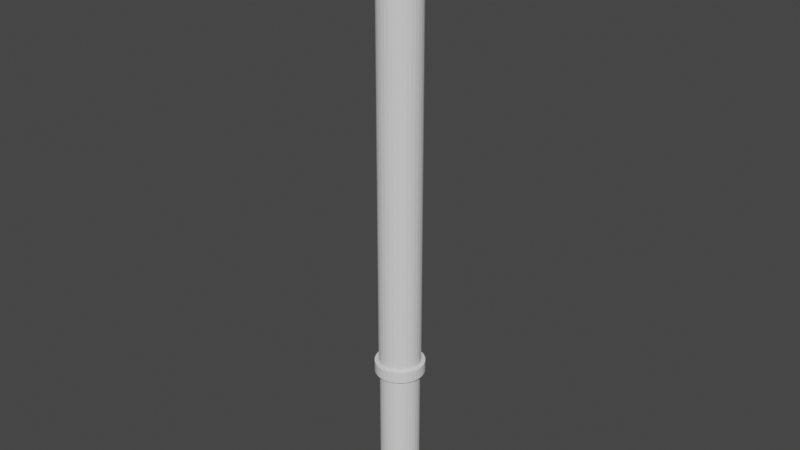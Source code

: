 # Source: SM_LegoSword_exercise.blend  (saved by Blender 3.3.6; exported with 4.5.12 LTS)
import bpy
from mathutils import Matrix  # noqa: F401  (used for matrix-valued properties, if any)

bpy.ops.wm.read_factory_settings(use_empty=True)
scene = bpy.context.scene
scene.name = 'Scene'

# ---- collections
col_collection = bpy.data.collections.new('Collection'); scene.collection.children.link(col_collection)

# ---- world
world_world = bpy.data.worlds.new('World'); scene.world = world_world
world_world.use_nodes = True; world_world.node_tree.nodes.clear()
_N = world_world.node_tree.nodes; _L = world_world.node_tree.links
n0 = _N.new('ShaderNodeOutputWorld'); n0.name = 'World Output'; n0.location = (300, 300)
n1 = _N.new('ShaderNodeBackground'); n1.name = 'Background'; n1.location = (10, 300)
n1.inputs[0].default_value = (0.05088, 0.05088, 0.05088, 1.0)
_L.new(n1.outputs[0], n0.inputs[0])
n0.is_active_output = True
world_world.color = (0.05088, 0.05088, 0.05088)
world_world.use_sun_shadow = False
world_world.sun_shadow_jitter_overblur = 0.0

# ---- meshes
me_cylinder = bpy.data.meshes.new('Cylinder')
me_cylinder.from_pydata([(0.0, 0.0, -2.216), (-1.479e-09, 0.4373, 1.237), (0.0, 0.4146, -2.216), (0.0, 0.4146, 1.0), (0.08089, 0.4067, -2.216), (0.08089, 0.4067, 1.0), (0.1587, 0.3831, -2.216), (0.1587, 0.3831, 1.0), (0.2304, 0.3448, -2.216), (0.2304, 0.3448, 1.0), (0.2932, 0.2932, -2.216), (0.2932, 0.2932, 1.0), (0.3448, 0.2304, -2.216), (0.3448, 0.2304, 1.0), (0.3831, 0.1587, -2.216), (0.3831, 0.1587, 1.0), (0.4067, 0.08089, -2.216), (0.4067, 0.08089, 1.0), (0.4146, 0.0, -2.216), (0.4146, 0.0, 1.0), (0.4067, -0.08089, -2.216), (0.4067, -0.08089, 1.0), (0.3831, -0.1587, -2.216), (0.3831, -0.1587, 1.0), (0.3448, -0.2304, -2.216), (0.3448, -0.2304, 1.0), (0.2932, -0.2932, -2.216), (0.2932, -0.2932, 1.0), (0.2304, -0.3448, -2.216), (0.2304, -0.3448, 1.0), (0.1587, -0.3831, -2.216), (0.1587, -0.3831, 1.0), (0.08089, -0.4067, -2.216), (0.08089, -0.4067, 1.0), (0.0, -0.4146, -2.216), (0.0, -0.4146, 1.0), (-0.08089, -0.4067, -2.216), (-0.08089, -0.4067, 1.0), (-0.1587, -0.3831, -2.216), (-0.1587, -0.3831, 1.0), (-0.2304, -0.3448, -2.216), (-0.2304, -0.3448, 1.0), (-0.2932, -0.2932, -2.216), (-0.2932, -0.2932, 1.0), (-0.3448, -0.2304, -2.216), (-0.3448, -0.2304, 1.0), (-0.3831, -0.1587, -2.216), (-0.3831, -0.1587, 1.0), (-0.4067, -0.08089, -2.216), (-0.4067, -0.08089, 1.0), (-0.4146, 0.0, -2.216), (-0.4146, 0.0, 1.0), (-0.4067, 0.08089, -2.216), (-0.4067, 0.08089, 1.0), (-0.3831, 0.1587, -2.216), (-0.3831, 0.1587, 1.0), (-0.3448, 0.2304, -2.216), (-0.3448, 0.2304, 1.0), (-0.2932, 0.2932, -2.216), (-0.2932, 0.2932, 1.0), (-0.2304, 0.3448, -2.216), (-0.2304, 0.3448, 1.0), (-0.1587, 0.3831, -2.216), (-0.1587, 0.3831, 1.0), (-0.08089, 0.4067, -2.216), (-0.08089, 0.4067, 1.0), (-8.603e-10, 0.52, 1.0), (0.1014, 0.51, 1.0), (0.199, 0.4804, 1.0), (0.2889, 0.4323, 1.0), (0.3677, 0.3677, 1.0), (0.4323, 0.2889, 1.0), (0.4804, 0.199, 1.0), (0.51, 0.1014, 1.0), (0.52, -6.883e-10, 1.0), (0.51, -0.1014, 1.0), (0.4804, -0.199, 1.0), (0.4323, -0.2889, 1.0), (0.3677, -0.3677, 1.0), (0.2889, -0.4323, 1.0), (0.199, -0.4804, 1.0), (0.1014, -0.51, 1.0), (-8.603e-10, -0.52, 1.0), (-0.1014, -0.51, 1.0), (-0.199, -0.4804, 1.0), (-0.2889, -0.4323, 1.0), (-0.3677, -0.3677, 1.0), (-0.4323, -0.2889, 1.0), (-0.4804, -0.199, 1.0), (-0.51, -0.1014, 1.0), (-0.52, -6.883e-10, 1.0), (-0.51, 0.1014, 1.0), (-0.4804, 0.199, 1.0), (-0.4323, 0.2889, 1.0), (-0.3677, 0.3677, 1.0), (-0.2889, 0.4323, 1.0), (-0.199, 0.4804, 1.0), (-0.1014, 0.51, 1.0), (0.08531, 0.4289, 1.237), (0.1673, 0.404, 1.237), (0.2429, 0.3636, 1.237), (0.3092, 0.3092, 1.237), (0.3636, 0.2429, 1.237), (0.404, 0.1673, 1.237), (0.4289, 0.08531, 1.237), (0.4373, -6.883e-10, 1.237), (0.4289, -0.08531, 1.237), (0.404, -0.1673, 1.237), (0.3636, -0.2429, 1.237), (0.3092, -0.3092, 1.237), (0.2429, -0.3636, 1.237), (0.1673, -0.404, 1.237), (0.08531, -0.4289, 1.237), (-1.479e-09, -0.4373, 1.237), (-0.08531, -0.4289, 1.237), (-0.1673, -0.404, 1.237), (-0.2429, -0.3636, 1.237), (-0.3092, -0.3092, 1.237), (-0.3636, -0.2429, 1.237), (-0.404, -0.1673, 1.237), (-0.4289, -0.08531, 1.237), (-0.4373, -6.883e-10, 1.237), (-0.4289, 0.08531, 1.237), (-0.404, 0.1673, 1.237), (-0.3636, 0.2429, 1.237), (-0.3092, 0.3092, 1.237), (-0.2429, 0.3636, 1.237), (-0.1673, 0.404, 1.237), (-0.08531, 0.4289, 1.237), (0.1014, 0.51, 1.237), (-8.603e-10, 0.52, 1.237), (0.199, 0.4804, 1.237), (0.2889, 0.4323, 1.237), (0.3677, 0.3677, 1.237), (0.4323, 0.2889, 1.237), (0.4804, 0.199, 1.237), (0.51, 0.1014, 1.237), (0.52, -6.883e-10, 1.237), (0.51, -0.1014, 1.237), (0.4804, -0.199, 1.237), (0.4323, -0.2889, 1.237), (0.3677, -0.3677, 1.237), (0.2889, -0.4323, 1.237), (0.199, -0.4804, 1.237), (0.1014, -0.51, 1.237), (-8.603e-10, -0.52, 1.237), (-0.1014, -0.51, 1.237), (-0.199, -0.4804, 1.237), (-0.2889, -0.4323, 1.237), (-0.3677, -0.3677, 1.237), (-0.4323, -0.2889, 1.237), (-0.4804, -0.199, 1.237), (-0.51, -0.1014, 1.237), (-0.52, -6.883e-10, 1.237), (-0.51, 0.1014, 1.237), (-0.4804, 0.199, 1.237), (-0.4323, 0.2889, 1.237), (-0.3677, 0.3677, 1.237), (-0.2889, 0.4323, 1.237), (-0.199, 0.4804, 1.237), (-0.1014, 0.51, 1.237), (-1.479e-09, 0.4373, 10.86), (-8.603e-10, -6.883e-10, 10.86), (0.08531, 0.4289, 10.86), (0.1673, 0.404, 10.86), (0.2429, 0.3636, 10.86), (0.3092, 0.3092, 10.86), (0.3636, 0.2429, 10.86), (0.404, 0.1673, 10.86), (0.4289, 0.08531, 10.86), (0.4373, -6.883e-10, 10.86), (0.4289, -0.08531, 10.86), (0.404, -0.1673, 10.86), (0.3636, -0.2429, 10.86), (0.3092, -0.3092, 10.86), (0.2429, -0.3636, 10.86), (0.1673, -0.404, 10.86), (0.08531, -0.4289, 10.86), (-1.479e-09, -0.4373, 10.86), (-0.08531, -0.4289, 10.86), (-0.1673, -0.404, 10.86), (-0.2429, -0.3636, 10.86), (-0.3092, -0.3092, 10.86), (-0.3636, -0.2429, 10.86), (-0.404, -0.1673, 10.86), (-0.4289, -0.08531, 10.86), (-0.4373, -6.883e-10, 10.86), (-0.4289, 0.08531, 10.86), (-0.404, 0.1673, 10.86), (-0.3636, 0.2429, 10.86), (-0.3092, 0.3092, 10.86), (-0.2429, 0.3636, 10.86), (-0.1673, 0.404, 10.86), (-0.08531, 0.4289, 10.86)], [], [(0, 2, 4), (5, 3, 66, 67), (2, 3, 5, 4), (0, 4, 6), (15, 13, 71, 72), (4, 5, 7, 6), (0, 6, 8), (31, 29, 79, 80), (6, 7, 9, 8), (0, 8, 10), (47, 45, 87, 88), (8, 9, 11, 10), (0, 10, 12), (63, 61, 95, 96), (10, 11, 13, 12), (0, 12, 14), (9, 7, 68, 69), (12, 13, 15, 14), (0, 14, 16), (25, 23, 76, 77), (14, 15, 17, 16), (0, 16, 18), (41, 39, 84, 85), (16, 17, 19, 18), (0, 18, 20), (57, 55, 92, 93), (18, 19, 21, 20), (0, 20, 22), (19, 17, 73, 74), (20, 21, 23, 22), (0, 22, 24), (35, 33, 81, 82), (22, 23, 25, 24), (0, 24, 26), (51, 49, 89, 90), (24, 25, 27, 26), (0, 26, 28), (13, 11, 70, 71), (26, 27, 29, 28), (0, 28, 30), (29, 27, 78, 79), (28, 29, 31, 30), (0, 30, 32), (45, 43, 86, 87), (30, 31, 33, 32), (0, 32, 34), (61, 59, 94, 95), (32, 33, 35, 34), (0, 34, 36), (3, 65, 97, 66), (34, 35, 37, 36), (0, 36, 38), (7, 5, 67, 68), (36, 37, 39, 38), (0, 38, 40), (23, 21, 75, 76), (38, 39, 41, 40), (0, 40, 42), (39, 37, 83, 84), (40, 41, 43, 42), (0, 42, 44), (55, 53, 91, 92), (42, 43, 45, 44), (0, 44, 46), (17, 15, 72, 73), (44, 45, 47, 46), (0, 46, 48), (33, 31, 80, 81), (46, 47, 49, 48), (0, 48, 50), (49, 47, 88, 89), (48, 49, 51, 50), (0, 50, 52), (65, 63, 96, 97), (50, 51, 53, 52), (0, 52, 54), (11, 9, 69, 70), (52, 53, 55, 54), (0, 54, 56), (27, 25, 77, 78), (54, 55, 57, 56), (0, 56, 58), (43, 41, 85, 86), (56, 57, 59, 58), (0, 58, 60), (59, 57, 93, 94), (58, 59, 61, 60), (0, 60, 62), (21, 19, 74, 75), (60, 61, 63, 62), (0, 62, 64), (37, 35, 82, 83), (62, 63, 65, 64), (0, 64, 2), (53, 51, 90, 91), (64, 65, 3, 2), (89, 88, 151, 152), (82, 81, 144, 145), (75, 74, 137, 138), (95, 94, 157, 158), (68, 67, 129, 131), (88, 87, 150, 151), (81, 80, 143, 144), (74, 73, 136, 137), (94, 93, 156, 157), (67, 66, 130, 129), (87, 86, 149, 150), (80, 79, 142, 143), (73, 72, 135, 136), (93, 92, 155, 156), (86, 85, 148, 149), (79, 78, 141, 142), (72, 71, 134, 135), (92, 91, 154, 155), (85, 84, 147, 148), (78, 77, 140, 141), (71, 70, 133, 134), (91, 90, 153, 154), (66, 97, 160, 130), (84, 83, 146, 147), (77, 76, 139, 140), (97, 96, 159, 160), (70, 69, 132, 133), (90, 89, 152, 153), (83, 82, 145, 146), (76, 75, 138, 139), (96, 95, 158, 159), (69, 68, 131, 132), (107, 106, 171, 172), (120, 119, 184, 185), (106, 105, 170, 171), (119, 118, 183, 184), (105, 104, 169, 170), (118, 117, 182, 183), (104, 103, 168, 169), (117, 116, 181, 182), (103, 102, 167, 168), (116, 115, 180, 181), (1, 128, 193, 161), (102, 101, 166, 167), (115, 114, 179, 180), (128, 127, 192, 193), (101, 100, 165, 166), (114, 113, 178, 179), (127, 126, 191, 192), (100, 99, 164, 165), (113, 112, 177, 178), (126, 125, 190, 191), (99, 98, 163, 164), (112, 111, 176, 177), (125, 124, 189, 190), (98, 1, 161, 163), (111, 110, 175, 176), (124, 123, 188, 189), (110, 109, 174, 175), (123, 122, 187, 188), (109, 108, 173, 174), (122, 121, 186, 187), (108, 107, 172, 173), (121, 120, 185, 186), (1, 98, 129, 130), (98, 99, 131, 129), (99, 100, 132, 131), (100, 101, 133, 132), (101, 102, 134, 133), (102, 103, 135, 134), (103, 104, 136, 135), (104, 105, 137, 136), (105, 106, 138, 137), (106, 107, 139, 138), (107, 108, 140, 139), (108, 109, 141, 140), (109, 110, 142, 141), (110, 111, 143, 142), (111, 112, 144, 143), (112, 113, 145, 144), (113, 114, 146, 145), (114, 115, 147, 146), (115, 116, 148, 147), (116, 117, 149, 148), (117, 118, 150, 149), (118, 119, 151, 150), (119, 120, 152, 151), (120, 121, 153, 152), (121, 122, 154, 153), (122, 123, 155, 154), (123, 124, 156, 155), (124, 125, 157, 156), (125, 126, 158, 157), (126, 127, 159, 158), (127, 128, 160, 159), (128, 1, 130, 160), (162, 163, 161), (162, 164, 163), (162, 165, 164), (162, 166, 165), (162, 167, 166), (162, 168, 167), (162, 169, 168), (162, 170, 169), (162, 171, 170), (162, 172, 171), (162, 173, 172), (162, 174, 173), (162, 175, 174), (162, 176, 175), (162, 177, 176), (162, 178, 177), (162, 179, 178), (162, 180, 179), (162, 181, 180), (162, 182, 181), (162, 183, 182), (162, 184, 183), (162, 185, 184), (162, 186, 185), (162, 187, 186), (162, 188, 187), (162, 189, 188), (162, 190, 189), (162, 191, 190), (162, 192, 191), (162, 193, 192), (162, 161, 193)])
_uv = me_cylinder.uv_layers.new(name='UVMap')
_uv.uv.foreach_set('vector', [0.1306, 5.494e-05, 0.08323, 0.07226, 0.07602, 0.0695, 0.06789, 0.3989, 0.07709, 0.3987, 0.07721, 0.4095, 0.06797, 0.4098, 0.08323, 0.07226, 0.07709, 0.3987, 0.06789, 0.3989, 0.07602, 0.0695, 0.1306, 5.494e-05, 0.07602, 0.0695, 0.06853, 0.06613, 0.02107, 0.3989, 0.03056, 0.3991, 0.03031, 0.4102, 0.02058, 0.4101, 0.07602, 0.0695, 0.06789, 0.3989, 0.05864, 0.399, 0.06853, 0.06613, 0.1306, 5.494e-05, 0.06853, 0.06613, 0.06071, 0.06202, 0.2411, 0.3908, 0.2504, 0.3901, 0.2511, 0.4011, 0.2418, 0.4018, 0.06853, 0.06613, 0.05864, 0.399, 0.04934, 0.3991, 0.06071, 0.06202, 0.1306, 5.494e-05, 0.06071, 0.06202, 0.05251, 0.057, 0.168, 0.3954, 0.1771, 0.3949, 0.1775, 0.4056, 0.1684, 0.4061, 0.06071, 0.06202, 0.04934, 0.3991, 0.03998, 0.3991, 0.05251, 0.057, 0.1306, 5.494e-05, 0.05251, 0.057, 0.04388, 0.05081, 0.0954, 0.3983, 0.1045, 0.398, 0.1047, 0.4087, 0.09559, 0.409, 0.05251, 0.057, 0.03998, 0.3991, 0.03056, 0.3991, 0.04388, 0.05081, 0.1306, 5.494e-05, 0.04388, 0.05081, 0.03477, 0.04307, 0.04934, 0.3991, 0.05864, 0.399, 0.05867, 0.41, 0.04931, 0.4101, 0.04388, 0.05081, 0.03056, 0.3991, 0.02107, 0.3989, 0.03477, 0.04307, 0.1306, 5.494e-05, 0.03477, 0.04307, 0.0251, 0.03317, 0.2692, 0.3883, 0.2787, 0.3873, 0.2799, 0.3988, 0.2701, 0.3996, 0.03477, 0.04307, 0.02107, 0.3989, 0.01156, 0.3985, 0.0251, 0.03317, 0.1306, 5.494e-05, 0.0251, 0.03317, 0.01481, 0.0201, 0.1953, 0.3939, 0.2044, 0.3934, 0.2049, 0.4041, 0.1957, 0.4046, 0.0251, 0.03317, 0.01156, 0.3985, 0.002306, 0.3978, 0.01481, 0.0201, 0.1306, 5.494e-05, 0.2473, 0.008886, 0.2384, 0.02272, 0.1227, 0.3974, 0.1318, 0.3971, 0.1321, 0.4077, 0.123, 0.4081, 0.2473, 0.008886, 0.2978, 0.3843, 0.2883, 0.386, 0.2384, 0.02272, 0.1306, 5.494e-05, 0.2384, 0.02272, 0.2299, 0.03331, 0.002306, 0.3978, 0.01156, 0.3985, 0.01056, 0.4098, 5.494e-05, 0.4089, 0.2384, 0.02272, 0.2883, 0.386, 0.2787, 0.3873, 0.2299, 0.03331, 0.1306, 5.494e-05, 0.2299, 0.03331, 0.2217, 0.0418, 0.2227, 0.3922, 0.2319, 0.3915, 0.2325, 0.4024, 0.2233, 0.403, 0.2299, 0.03331, 0.2787, 0.3873, 0.2692, 0.3883, 0.2217, 0.0418, 0.1306, 5.494e-05, 0.2217, 0.0418, 0.2138, 0.04877, 0.1499, 0.3963, 0.1589, 0.3959, 0.1593, 0.4065, 0.1502, 0.4069, 0.2217, 0.0418, 0.2692, 0.3883, 0.2598, 0.3892, 0.2138, 0.04877, 0.1306, 5.494e-05, 0.2138, 0.04877, 0.2062, 0.05456, 0.03056, 0.3991, 0.03998, 0.3991, 0.03986, 0.4102, 0.03031, 0.4102, 0.2138, 0.04877, 0.2598, 0.3892, 0.2504, 0.3901, 0.2062, 0.05456, 0.1306, 5.494e-05, 0.2062, 0.05456, 0.1989, 0.05942, 0.2504, 0.3901, 0.2598, 0.3892, 0.2606, 0.4004, 0.2511, 0.4011, 0.2062, 0.05456, 0.2504, 0.3901, 0.2411, 0.3908, 0.1989, 0.05942, 0.1306, 5.494e-05, 0.1989, 0.05942, 0.1918, 0.06352, 0.1771, 0.3949, 0.1862, 0.3944, 0.1866, 0.4051, 0.1775, 0.4056, 0.1989, 0.05942, 0.2411, 0.3908, 0.2319, 0.3915, 0.1918, 0.06352, 0.1306, 5.494e-05, 0.1918, 0.06352, 0.185, 0.06699, 0.1045, 0.398, 0.1136, 0.3977, 0.1139, 0.4084, 0.1047, 0.4087, 0.1918, 0.06352, 0.2319, 0.3915, 0.2227, 0.3922, 0.185, 0.06699, 0.1306, 5.494e-05, 0.185, 0.06699, 0.1783, 0.06993, 0.07709, 0.3987, 0.08626, 0.3985, 0.08642, 0.4093, 0.07721, 0.4095, 0.185, 0.06699, 0.2227, 0.3922, 0.2135, 0.3928, 0.1783, 0.06993, 0.1306, 5.494e-05, 0.1783, 0.06993, 0.1718, 0.07239, 0.05864, 0.399, 0.06789, 0.3989, 0.06797, 0.4098, 0.05867, 0.41, 0.1783, 0.06993, 0.2135, 0.3928, 0.2044, 0.3934, 0.1718, 0.07239, 0.1306, 5.494e-05, 0.1718, 0.07239, 0.1654, 0.07445, 0.2787, 0.3873, 0.2883, 0.386, 0.2901, 0.3978, 0.2799, 0.3988, 0.1718, 0.07239, 0.2044, 0.3934, 0.1953, 0.3939, 0.1654, 0.07445, 0.1306, 5.494e-05, 0.1654, 0.07445, 0.1591, 0.07613, 0.2044, 0.3934, 0.2135, 0.3928, 0.2141, 0.4036, 0.2049, 0.4041, 0.1654, 0.07445, 0.1953, 0.3939, 0.1862, 0.3944, 0.1591, 0.07613, 0.1306, 5.494e-05, 0.1591, 0.07613, 0.1529, 0.07748, 0.1318, 0.3971, 0.1408, 0.3967, 0.1412, 0.4073, 0.1321, 0.4077, 0.1591, 0.07613, 0.1862, 0.3944, 0.1771, 0.3949, 0.1529, 0.07748, 0.1306, 5.494e-05, 0.1529, 0.07748, 0.1468, 0.07852, 0.01156, 0.3985, 0.02107, 0.3989, 0.02058, 0.4101, 0.01056, 0.4098, 0.1529, 0.07748, 0.1771, 0.3949, 0.168, 0.3954, 0.1468, 0.07852, 0.1306, 5.494e-05, 0.1468, 0.07852, 0.1407, 0.07926, 0.2319, 0.3915, 0.2411, 0.3908, 0.2418, 0.4018, 0.2325, 0.4024, 0.1468, 0.07852, 0.168, 0.3954, 0.1589, 0.3959, 0.1407, 0.07926, 0.1306, 5.494e-05, 0.1407, 0.07926, 0.1347, 0.07972, 0.1589, 0.3959, 0.168, 0.3954, 0.1684, 0.4061, 0.1593, 0.4065, 0.1407, 0.07926, 0.1589, 0.3959, 0.1499, 0.3963, 0.1347, 0.07972, 0.1306, 5.494e-05, 0.1347, 0.07972, 0.1286, 0.0799, 0.08626, 0.3985, 0.0954, 0.3983, 0.09559, 0.409, 0.08642, 0.4093, 0.1347, 0.07972, 0.1499, 0.3963, 0.1408, 0.3967, 0.1286, 0.0799, 0.1306, 5.494e-05, 0.1286, 0.0799, 0.1224, 0.07979, 0.03998, 0.3991, 0.04934, 0.3991, 0.04931, 0.4101, 0.03986, 0.4102, 0.1286, 0.0799, 0.1408, 0.3967, 0.1318, 0.3971, 0.1224, 0.07979, 0.1306, 5.494e-05, 0.1224, 0.07979, 0.1162, 0.07939, 0.2598, 0.3892, 0.2692, 0.3883, 0.2701, 0.3996, 0.2606, 0.4004, 0.1224, 0.07979, 0.1318, 0.3971, 0.1227, 0.3974, 0.1162, 0.07939, 0.1306, 5.494e-05, 0.1162, 0.07939, 0.1099, 0.07869, 0.1862, 0.3944, 0.1953, 0.3939, 0.1957, 0.4046, 0.1866, 0.4051, 0.1162, 0.07939, 0.1227, 0.3974, 0.1136, 0.3977, 0.1099, 0.07869, 0.1306, 5.494e-05, 0.1099, 0.07869, 0.1035, 0.07766, 0.1136, 0.3977, 0.1227, 0.3974, 0.123, 0.4081, 0.1139, 0.4084, 0.1099, 0.07869, 0.1136, 0.3977, 0.1045, 0.398, 0.1035, 0.07766, 0.1306, 5.494e-05, 0.1035, 0.07766, 0.09694, 0.07628, 0.2883, 0.386, 0.2978, 0.3843, 0.3011, 0.3964, 0.2901, 0.3978, 0.1035, 0.07766, 0.1045, 0.398, 0.0954, 0.3983, 0.09694, 0.07628, 0.1306, 5.494e-05, 0.09694, 0.07628, 0.09019, 0.07449, 0.2135, 0.3928, 0.2227, 0.3922, 0.2233, 0.403, 0.2141, 0.4036, 0.09694, 0.07628, 0.0954, 0.3983, 0.08626, 0.3985, 0.09019, 0.07449, 0.1306, 5.494e-05, 0.09019, 0.07449, 0.08323, 0.07226, 0.1408, 0.3967, 0.1499, 0.3963, 0.1502, 0.4069, 0.1412, 0.4073, 0.09019, 0.07449, 0.08626, 0.3985, 0.07709, 0.3987, 0.08323, 0.07226, 0.1593, 0.4065, 0.1684, 0.4061, 0.1697, 0.4268, 0.1605, 0.4272, 0.2233, 0.403, 0.2325, 0.4024, 0.234, 0.4236, 0.2247, 0.424, 0.2901, 0.3978, 0.3011, 0.3964, 0.3019, 0.4218, 0.2914, 0.4214, 0.1047, 0.4087, 0.1139, 0.4084, 0.1149, 0.4292, 0.1057, 0.4296, 0.05867, 0.41, 0.06797, 0.4098, 0.06883, 0.431, 0.0595, 0.4313, 0.1684, 0.4061, 0.1775, 0.4056, 0.1788, 0.4264, 0.1697, 0.4268, 0.2325, 0.4024, 0.2418, 0.4018, 0.2433, 0.4231, 0.234, 0.4236, 5.494e-05, 0.4089, 0.01056, 0.4098, 0.01103, 0.4333, 9.041e-05, 0.4343, 0.1139, 0.4084, 0.123, 0.4081, 0.124, 0.4288, 0.1149, 0.4292, 0.06797, 0.4098, 0.07721, 0.4095, 0.07811, 0.4306, 0.06883, 0.431, 0.1775, 0.4056, 0.1866, 0.4051, 0.188, 0.4259, 0.1788, 0.4264, 0.2418, 0.4018, 0.2511, 0.4011, 0.2527, 0.4226, 0.2433, 0.4231, 0.01056, 0.4098, 0.02058, 0.4101, 0.02119, 0.4328, 0.01103, 0.4333, 0.123, 0.4081, 0.1321, 0.4077, 0.1332, 0.4284, 0.124, 0.4288, 0.1866, 0.4051, 0.1957, 0.4046, 0.1971, 0.4255, 0.188, 0.4259, 0.2511, 0.4011, 0.2606, 0.4004, 0.2622, 0.4222, 0.2527, 0.4226, 0.02058, 0.4101, 0.03031, 0.4102, 0.031, 0.4324, 0.02119, 0.4328, 0.1321, 0.4077, 0.1412, 0.4073, 0.1423, 0.4281, 0.1332, 0.4284, 0.1957, 0.4046, 0.2049, 0.4041, 0.2063, 0.425, 0.1971, 0.4255, 0.2606, 0.4004, 0.2701, 0.3996, 0.2718, 0.4218, 0.2622, 0.4222, 0.03031, 0.4102, 0.03986, 0.4102, 0.04061, 0.432, 0.031, 0.4324, 0.1412, 0.4073, 0.1502, 0.4069, 0.1514, 0.4276, 0.1423, 0.4281, 0.07721, 0.4095, 0.08642, 0.4093, 0.08735, 0.4303, 0.07811, 0.4306, 0.2049, 0.4041, 0.2141, 0.4036, 0.2155, 0.4245, 0.2063, 0.425, 0.2701, 0.3996, 0.2799, 0.3988, 0.2815, 0.4215, 0.2718, 0.4218, 0.08642, 0.4093, 0.09559, 0.409, 0.09656, 0.4299, 0.08735, 0.4303, 0.03986, 0.4102, 0.04931, 0.4101, 0.0501, 0.4317, 0.04061, 0.432, 0.1502, 0.4069, 0.1593, 0.4065, 0.1605, 0.4272, 0.1514, 0.4276, 0.2141, 0.4036, 0.2233, 0.403, 0.2247, 0.424, 0.2155, 0.4245, 0.2799, 0.3988, 0.2901, 0.3978, 0.2914, 0.4214, 0.2815, 0.4215, 0.09559, 0.409, 0.1047, 0.4087, 0.1057, 0.4296, 0.09656, 0.4299, 0.04931, 0.4101, 0.05867, 0.41, 0.0595, 0.4313, 0.0501, 0.4317, 0.2815, 0.43, 0.2911, 0.43, 0.2911, 0.9616, 0.2811, 0.9517, 0.1608, 0.4354, 0.17, 0.4349, 0.1881, 0.9139, 0.1815, 0.9138, 0.2911, 0.43, 0.3006, 0.4304, 0.3019, 0.9749, 0.2911, 0.9616, 0.17, 0.4349, 0.1791, 0.4345, 0.1948, 0.9144, 0.1881, 0.9139, 0.002175, 0.4436, 0.01186, 0.4424, 0.06293, 0.9721, 0.05344, 0.9863, 0.1791, 0.4345, 0.1883, 0.4341, 0.2015, 0.9151, 0.1948, 0.9144, 0.01186, 0.4424, 0.02166, 0.4416, 0.07212, 0.9612, 0.06293, 0.9721, 0.1883, 0.4341, 0.1974, 0.4336, 0.2084, 0.9162, 0.2015, 0.9151, 0.02166, 0.4416, 0.03134, 0.441, 0.08096, 0.9524, 0.07212, 0.9612, 0.1974, 0.4336, 0.2066, 0.4332, 0.2154, 0.9177, 0.2084, 0.9162, 0.07835, 0.4389, 0.08759, 0.4385, 0.1278, 0.9237, 0.1206, 0.9267, 0.03134, 0.441, 0.0409, 0.4405, 0.08947, 0.9453, 0.08096, 0.9524, 0.2066, 0.4332, 0.2158, 0.4327, 0.2226, 0.9196, 0.2154, 0.9177, 0.08759, 0.4385, 0.0968, 0.4381, 0.1349, 0.9212, 0.1278, 0.9237, 0.0409, 0.4405, 0.05036, 0.4401, 0.09766, 0.9394, 0.08947, 0.9453, 0.2158, 0.4327, 0.2251, 0.4323, 0.2301, 0.9219, 0.2226, 0.9196, 0.0968, 0.4381, 0.106, 0.4377, 0.1418, 0.9191, 0.1349, 0.9212, 0.05036, 0.4401, 0.05975, 0.4397, 0.1056, 0.9344, 0.09766, 0.9394, 0.2251, 0.4323, 0.2344, 0.4319, 0.2377, 0.9248, 0.2301, 0.9219, 0.106, 0.4377, 0.1152, 0.4374, 0.1485, 0.9174, 0.1418, 0.9191, 0.05975, 0.4397, 0.06908, 0.4393, 0.1132, 0.9302, 0.1056, 0.9344, 0.2344, 0.4319, 0.2437, 0.4314, 0.2457, 0.9282, 0.2377, 0.9248, 0.1152, 0.4374, 0.1243, 0.437, 0.1552, 0.9161, 0.1485, 0.9174, 0.06908, 0.4393, 0.07835, 0.4389, 0.1206, 0.9267, 0.1132, 0.9302, 0.2437, 0.4314, 0.253, 0.431, 0.2539, 0.9325, 0.2457, 0.9282, 0.1243, 0.437, 0.1334, 0.4366, 0.1618, 0.9151, 0.1552, 0.9161, 0.253, 0.431, 0.2625, 0.4306, 0.2626, 0.9376, 0.2539, 0.9325, 0.1334, 0.4366, 0.1426, 0.4362, 0.1684, 0.9143, 0.1618, 0.9151, 0.2625, 0.4306, 0.272, 0.4303, 0.2716, 0.9439, 0.2626, 0.9376, 0.1426, 0.4362, 0.1517, 0.4358, 0.1749, 0.9139, 0.1684, 0.9143, 0.272, 0.4303, 0.2815, 0.43, 0.2811, 0.9517, 0.2716, 0.9439, 0.1517, 0.4358, 0.1608, 0.4354, 0.1815, 0.9138, 0.1749, 0.9139, 0.07835, 0.4389, 0.06908, 0.4393, 0.06883, 0.431, 0.07811, 0.4306, 0.06908, 0.4393, 0.05975, 0.4397, 0.0595, 0.4313, 0.06883, 0.431, 0.05975, 0.4397, 0.05036, 0.4401, 0.0501, 0.4317, 0.0595, 0.4313, 0.05036, 0.4401, 0.0409, 0.4405, 0.04061, 0.432, 0.0501, 0.4317, 0.0409, 0.4405, 0.03134, 0.441, 0.031, 0.4324, 0.04061, 0.432, 0.03134, 0.441, 0.02166, 0.4416, 0.02119, 0.4328, 0.031, 0.4324, 0.02166, 0.4416, 0.01186, 0.4424, 0.01103, 0.4333, 0.02119, 0.4328, 0.01186, 0.4424, 0.002175, 0.4436, 9.041e-05, 0.4343, 0.01103, 0.4333, 0.3006, 0.4304, 0.2911, 0.43, 0.2914, 0.4214, 0.3019, 0.4218, 0.2911, 0.43, 0.2815, 0.43, 0.2815, 0.4215, 0.2914, 0.4214, 0.2815, 0.43, 0.272, 0.4303, 0.2718, 0.4218, 0.2815, 0.4215, 0.272, 0.4303, 0.2625, 0.4306, 0.2622, 0.4222, 0.2718, 0.4218, 0.2625, 0.4306, 0.253, 0.431, 0.2527, 0.4226, 0.2622, 0.4222, 0.253, 0.431, 0.2437, 0.4314, 0.2433, 0.4231, 0.2527, 0.4226, 0.2437, 0.4314, 0.2344, 0.4319, 0.234, 0.4236, 0.2433, 0.4231, 0.2344, 0.4319, 0.2251, 0.4323, 0.2247, 0.424, 0.234, 0.4236, 0.2251, 0.4323, 0.2158, 0.4327, 0.2155, 0.4245, 0.2247, 0.424, 0.2158, 0.4327, 0.2066, 0.4332, 0.2063, 0.425, 0.2155, 0.4245, 0.2066, 0.4332, 0.1974, 0.4336, 0.1971, 0.4255, 0.2063, 0.425, 0.1974, 0.4336, 0.1883, 0.4341, 0.188, 0.4259, 0.1971, 0.4255, 0.1883, 0.4341, 0.1791, 0.4345, 0.1788, 0.4264, 0.188, 0.4259, 0.1791, 0.4345, 0.17, 0.4349, 0.1697, 0.4268, 0.1788, 0.4264, 0.17, 0.4349, 0.1608, 0.4354, 0.1605, 0.4272, 0.1697, 0.4268, 0.1608, 0.4354, 0.1517, 0.4358, 0.1514, 0.4276, 0.1605, 0.4272, 0.1517, 0.4358, 0.1426, 0.4362, 0.1423, 0.4281, 0.1514, 0.4276, 0.1426, 0.4362, 0.1334, 0.4366, 0.1332, 0.4284, 0.1423, 0.4281, 0.1334, 0.4366, 0.1243, 0.437, 0.124, 0.4288, 0.1332, 0.4284, 0.1243, 0.437, 0.1152, 0.4374, 0.1149, 0.4292, 0.124, 0.4288, 0.1152, 0.4374, 0.106, 0.4377, 0.1057, 0.4296, 0.1149, 0.4292, 0.106, 0.4377, 0.0968, 0.4381, 0.09656, 0.4299, 0.1057, 0.4296, 0.0968, 0.4381, 0.08759, 0.4385, 0.08735, 0.4303, 0.09656, 0.4299, 0.08759, 0.4385, 0.07835, 0.4389, 0.07811, 0.4306, 0.08735, 0.4303, 0.1787, 0.9999, 0.1132, 0.9302, 0.1206, 0.9267, 0.1787, 0.9999, 0.1056, 0.9344, 0.1132, 0.9302, 0.1787, 0.9999, 0.09766, 0.9394, 0.1056, 0.9344, 0.1787, 0.9999, 0.08947, 0.9453, 0.09766, 0.9394, 0.1787, 0.9999, 0.08096, 0.9524, 0.08947, 0.9453, 0.1787, 0.9999, 0.07212, 0.9612, 0.08096, 0.9524, 0.1787, 0.9999, 0.06293, 0.9721, 0.07212, 0.9612, 0.1787, 0.9999, 0.05344, 0.9863, 0.06293, 0.9721, 0.1787, 0.9999, 0.2911, 0.9616, 0.3019, 0.9749, 0.1787, 0.9999, 0.2811, 0.9517, 0.2911, 0.9616, 0.1787, 0.9999, 0.2716, 0.9439, 0.2811, 0.9517, 0.1787, 0.9999, 0.2626, 0.9376, 0.2716, 0.9439, 0.1787, 0.9999, 0.2539, 0.9325, 0.2626, 0.9376, 0.1787, 0.9999, 0.2457, 0.9282, 0.2539, 0.9325, 0.1787, 0.9999, 0.2377, 0.9248, 0.2457, 0.9282, 0.1787, 0.9999, 0.2301, 0.9219, 0.2377, 0.9248, 0.1787, 0.9999, 0.2226, 0.9196, 0.2301, 0.9219, 0.1787, 0.9999, 0.2154, 0.9177, 0.2226, 0.9196, 0.1787, 0.9999, 0.2084, 0.9162, 0.2154, 0.9177, 0.1787, 0.9999, 0.2015, 0.9151, 0.2084, 0.9162, 0.1787, 0.9999, 0.1948, 0.9144, 0.2015, 0.9151, 0.1787, 0.9999, 0.1881, 0.9139, 0.1948, 0.9144, 0.1787, 0.9999, 0.1815, 0.9138, 0.1881, 0.9139, 0.1787, 0.9999, 0.1749, 0.9139, 0.1815, 0.9138, 0.1787, 0.9999, 0.1684, 0.9143, 0.1749, 0.9139, 0.1787, 0.9999, 0.1618, 0.9151, 0.1684, 0.9143, 0.1787, 0.9999, 0.1552, 0.9161, 0.1618, 0.9151, 0.1787, 0.9999, 0.1485, 0.9174, 0.1552, 0.9161, 0.1787, 0.9999, 0.1418, 0.9191, 0.1485, 0.9174, 0.1787, 0.9999, 0.1349, 0.9212, 0.1418, 0.9191, 0.1787, 0.9999, 0.1278, 0.9237, 0.1349, 0.9212, 0.1787, 0.9999, 0.1206, 0.9267, 0.1278, 0.9237])
me_cylinder.update()

# ---- objects
ob_sm_legosword = bpy.data.objects.new('SM_LegoSword', me_cylinder)

# ---- transforms, parenting, visibility, modifiers, constraints
ob_sm_legosword.location = (0.0, 0.0, 0.0)

# ---- collection membership
col_collection.objects.link(ob_sm_legosword)

# ---- scene / render settings (as saved in the file)
scene.frame_start = 1; scene.frame_end = 250; scene.frame_set(1)
scene.render.engine = 'BLENDER_EEVEE_NEXT'
scene.cycles.sampling_pattern = 'TABULATED_SOBOL'
scene.cycles.use_light_tree = False
scene.view_settings.view_transform = 'Filmic'
bpy.context.view_layer.update()

# ---- added for rendering (the .blend has no active camera and no usable light): camera, sun
cam_auto = bpy.data.cameras.new('AutoCamera')
cam_auto.lens = 50.0
cam_auto.sensor_width = 36.0
cam_auto.clip_end = 1000.0
ob_auto_camera = bpy.data.objects.new('AutoCamera', cam_auto)
scene.collection.objects.link(ob_auto_camera)
ob_auto_camera.location = (12.1769, -14.6123, 14.0649)
ob_auto_camera.rotation_euler = (1.09748, -7.21219e-08, 0.694738)
scene.camera = ob_auto_camera
light_auto_sun = bpy.data.lights.new('AutoSun', 'SUN')
light_auto_sun.energy = 3.0
light_auto_sun.angle = 0.0523599
ob_auto_sun = bpy.data.objects.new('AutoSun', light_auto_sun)
scene.collection.objects.link(ob_auto_sun)
ob_auto_sun.rotation_euler = (0.872665, 0.174533, 0.523599)
bpy.context.view_layer.update()
